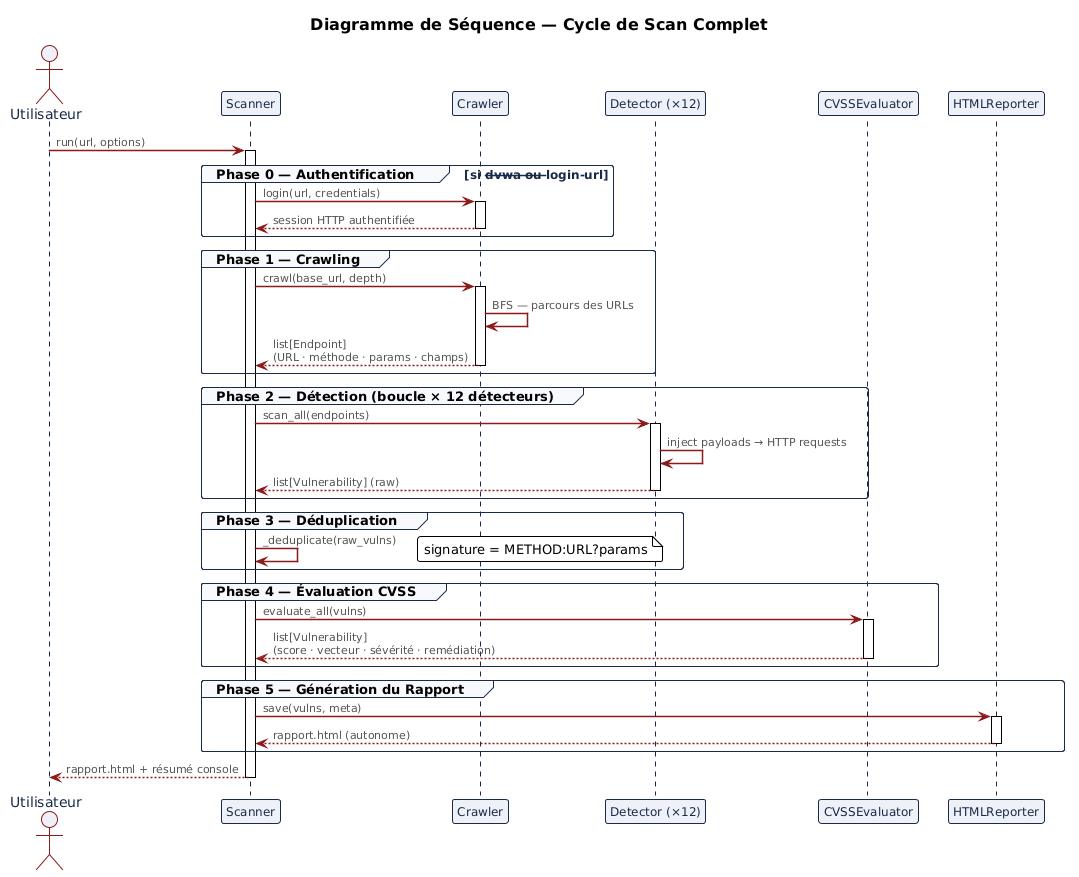

The diagram above was rendered by PlantUML. Its source (embedded in the PNG):
@startuml
!theme plain
skinparam defaultFontName Arial
skinparam backgroundColor #FFFFFF
skinparam shadowing false
skinparam roundcorner 5
skinparam sequenceArrowThickness 1.5

skinparam participant {
    BackgroundColor #EEF2F8
    BorderColor #1A2B4A
    FontColor #1A2B4A
    FontSize 12
}

skinparam actor {
    BackgroundColor #EEF2F8
    BorderColor #8B1A1A
    FontColor #1A2B4A
}

skinparam sequence {
    ArrowColor #8B1A1A
    ArrowFontColor #555555
    ArrowFontSize 11
    LifeLineBorderColor #1A2B4A
    GroupBorderColor #1A2B4A
    GroupBackgroundColor #F7F9FC
    GroupFontColor #1A2B4A
    GroupFontSize 12
    DividerBackgroundColor #1A2B4A
    DividerFontColor #FFFFFF
    DividerFontSize 12
}

title <size:16><b>Diagramme de Séquence — Cycle de Scan Complet</b></size>

actor       "Utilisateur"     as U
participant "Scanner"         as S
participant "Crawler"         as C
participant "Detector (×12)"  as D
participant "CVSSEvaluator"   as E
participant "HTMLReporter"    as R

U -> S : run(url, options)
activate S

group Phase 0 — Authentification [si --dvwa ou --login-url]
    S -> C : login(url, credentials)
    activate C
    C --> S : session HTTP authentifiée
    deactivate C
end

group Phase 1 — Crawling
    S -> C : crawl(base_url, depth)
    activate C
    C -> C : BFS — parcours des URLs
    C --> S : list[Endpoint]\n(URL · méthode · params · champs)
    deactivate C
end

group Phase 2 — Détection (boucle × 12 détecteurs)
    S -> D : scan_all(endpoints)
    activate D
    D -> D : inject payloads → HTTP requests
    D --> S : list[Vulnerability] (raw)
    deactivate D
end

group Phase 3 — Déduplication
    S -> S : _deduplicate(raw_vulns)
    note right : signature = METHOD:URL?params
end

group Phase 4 — Évaluation CVSS
    S -> E : evaluate_all(vulns)
    activate E
    E --> S : list[Vulnerability]\n(score · vecteur · sévérité · remédiation)
    deactivate E
end

group Phase 5 — Génération du Rapport
    S -> R : save(vulns, meta)
    activate R
    R --> S : rapport.html (autonome)
    deactivate R
end

S --> U : rapport.html + résumé console
deactivate S
@enduml